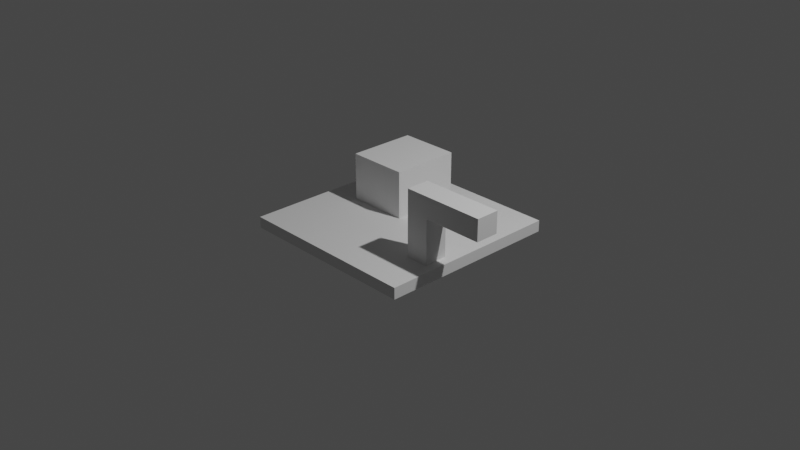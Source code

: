 # Source: Station.blend  (saved by Blender 2.91.10; exported with 4.5.12 LTS)
import bpy
from mathutils import Matrix  # noqa: F401  (used for matrix-valued properties, if any)

bpy.ops.wm.read_factory_settings(use_empty=True)
scene = bpy.context.scene
scene.name = 'Scene'

# ---- collections
col_collection = bpy.data.collections.new('Collection'); scene.collection.children.link(col_collection)

# ---- world
world_world = bpy.data.worlds.new('World'); scene.world = world_world
world_world.use_nodes = True; world_world.node_tree.nodes.clear()
_N = world_world.node_tree.nodes; _L = world_world.node_tree.links
n0 = _N.new('ShaderNodeOutputWorld'); n0.name = 'World Output'; n0.location = (300, 300)
n1 = _N.new('ShaderNodeBackground'); n1.name = 'Background'; n1.location = (10, 300)
n1.inputs[0].default_value = (0.05088, 0.05088, 0.05088, 1.0)
_L.new(n1.outputs[0], n0.inputs[0])
n0.is_active_output = True
world_world.color = (0.05088, 0.05088, 0.05088)
world_world.use_sun_shadow = False
world_world.sun_shadow_jitter_overblur = 0.0

# ---- cameras
cam_camera = bpy.data.cameras.new('Camera')
cam_camera.clip_end = 100.0
cam_camera.ortho_scale = 7.314

# ---- lights
light_light = bpy.data.lights.new('Light', 'POINT')
light_light.transmission_factor = 0.0
light_light.energy = 1000.0
light_light.shadow_soft_size = 0.1
light_light.shadow_maximum_resolution = 0.006
light_light.use_absolute_resolution = True

# ---- meshes
me_plane_025 = bpy.data.meshes.new('Plane.025')
me_plane_025.from_pydata([(-1.0, -1.0, 0.0), (1.0, -1.0, 0.0), (-1.0, 1.0, 0.0), (1.0, 1.0, 0.0), (-1.0, -1.0, -0.1219), (1.0, -1.0, -0.1219), (-1.0, 1.0, -0.1219), (1.0, 1.0, -0.1219), (-1.0, 0.0, 0.0), (1.0, 0.0, 0.0), (-1.0, 0.0, -0.1219), (1.0, 0.0, -0.1219), (0.0, -1.0, 0.0), (0.0, 1.0, 0.0), (0.0, -1.0, -0.1219), (0.0, 1.0, -0.1219), (0.0, 0.0, -0.1219), (0.0, 0.0, 0.0), (-0.6556, 1.0, 0.0), (-0.6556, 1.0, -0.1219), (-0.6556, 0.0, -0.1219), (-0.6556, -1.0, 0.0), (-0.6556, -1.0, -0.1219), (-0.6556, 0.0, 0.0), (1.0, 0.7409, 0.0), (1.0, 0.7409, -0.1219), (-1.0, 0.7409, 0.0), (-1.0, 0.7409, -0.1219), (0.0, 0.7409, -0.1219), (0.0, 0.7409, 0.0), (-0.6556, 0.7409, 0.0), (-0.6556, 0.7409, -0.1219), (0.6483, -0.5, 0.0), (0.6483, -0.25, 0.4817), (0.6483, -0.5, 0.4817), (0.8983, -0.25, 0.4817), (0.8983, -0.5, 0.4817), (-0.6556, 0.7409, 0.513), (0.0, 0.7409, 0.513), (0.0, 0.0, 0.513), (-0.6556, 0.0, 0.513), (0.8983, -1.0, 0.0), (0.8983, -1.0, -0.1219), (0.8983, 0.0, 0.0), (0.8983, 1.0, 0.0), (0.8983, 1.0, -0.1219), (0.8983, 0.0, -0.1219), (0.8983, 0.7409, -0.1219), (0.8983, 0.7409, 0.0), (-1.0, -0.5, 0.0), (-1.0, -0.5, -0.1219), (1.0, -0.5, 0.0), (1.0, -0.5, -0.1219), (0.0, -0.5, 0.0), (0.0, -0.5, -0.1219), (-0.6556, -0.5, -0.1219), (-0.6556, -0.5, 0.0), (0.8983, -0.5, 0.0), (0.8983, -0.5, -0.1219), (1.0, -0.25, 0.0), (1.0, -0.25, -0.1219), (0.0, -0.25, -0.1219), (-0.6556, -0.25, -0.1219), (0.8983, -0.25, -0.1219), (-1.0, -0.25, 0.0), (-1.0, -0.25, -0.1219), (0.0, -0.25, 0.0), (-0.6556, -0.25, 0.0), (0.8983, -0.25, 0.0), (0.6483, 1.0, 0.0), (0.6483, 1.0, -0.1219), (0.6483, 0.0, -0.1219), (0.6483, 0.7409, -0.1219), (0.6483, -1.0, 0.0), (0.6483, -1.0, -0.1219), (0.6483, 0.0, 0.0), (0.6483, 0.7409, 0.0), (0.6483, -0.5, -0.1219), (0.6483, -0.5, 0.0), (0.6483, -0.25, -0.1219), (0.6483, -0.25, 0.0), (0.8983, -0.25, 0.7103), (0.6483, -0.25, 0.7103), (0.8983, -0.5, 0.7103), (0.6483, -0.5, 0.7103), (1.53, -0.5, 0.4817), (1.53, -0.25, 0.4817), (1.53, -0.5, 0.7103), (1.53, -0.25, 0.7103)], [(78, 32)], [(48, 44, 3, 24), (47, 25, 7, 45), (18, 2, 6, 19), (41, 1, 5, 42), (24, 3, 7, 25), (49, 0, 4, 50), (26, 8, 10, 27), (59, 9, 11, 60), (63, 60, 11, 46), (68, 43, 9, 59), (67, 23, 17, 66), (62, 61, 16, 20), (21, 12, 14, 22), (69, 13, 15, 70), (31, 28, 15, 19), (30, 18, 13, 29), (26, 2, 18, 30), (27, 31, 19, 6), (0, 21, 22, 4), (65, 62, 20, 10), (64, 8, 23, 67), (13, 18, 19, 15), (10, 20, 31, 27), (8, 26, 30, 23), (17, 23, 40, 39), (2, 26, 27, 6), (9, 24, 25, 11), (46, 11, 25, 47), (43, 48, 24, 9), (63, 79, 33, 35), (33, 34, 84, 82), (23, 30, 37, 40), (30, 29, 38, 37), (20, 16, 28, 31), (40, 37, 38, 39), (79, 77, 34, 33), (29, 17, 39, 38), (75, 76, 48, 43), (71, 46, 47, 72), (3, 44, 45, 7), (80, 75, 43, 68), (79, 63, 46, 71), (73, 41, 42, 74), (72, 47, 45, 70), (76, 69, 44, 48), (74, 42, 58, 77), (73, 78, 57, 41), (0, 49, 56, 21), (4, 22, 55, 50), (22, 14, 54, 55), (21, 56, 53, 12), (41, 57, 51, 1), (42, 5, 52, 58), (1, 51, 52, 5), (64, 49, 50, 65), (8, 64, 65, 10), (77, 58, 36, 34), (58, 63, 35, 36), (49, 64, 67, 56), (50, 55, 62, 65), (55, 54, 61, 62), (56, 67, 66, 53), (57, 68, 59, 51), (58, 52, 60, 63), (51, 59, 60, 52), (53, 66, 80, 78), (54, 77, 79, 61), (12, 53, 78, 73), (14, 74, 77, 54), (29, 13, 69, 76), (28, 72, 70, 15), (12, 73, 74, 14), (61, 79, 71, 16), (66, 17, 75, 80), (16, 71, 72, 28), (17, 29, 76, 75), (44, 69, 70, 45), (84, 83, 81, 82), (35, 33, 82, 81), (34, 36, 83, 84), (83, 36, 85, 87), (85, 86, 88, 87), (81, 83, 87, 88), (36, 35, 86, 85), (35, 81, 88, 86), (77, 58, 63, 79)])
_uv = me_plane_025.uv_layers.new(name='UVMap')
_uv.uv.foreach_set('vector', [0.75, 0.8704, 0.75, 1.0, 1.0, 1.0, 1.0, 0.8704, 0.75, 0.8704, 1.0, 0.8704, 1.0, 1.0, 0.75, 1.0, 0.1722, 1.0, 0.0, 1.0, 0.0, 1.0, 0.1722, 1.0, 0.75, 0.0, 1.0, 0.0, 1.0, 0.0, 0.75, 0.0, 1.0, 0.8704, 1.0, 1.0, 1.0, 1.0, 1.0, 0.8704, 0.0, 0.25, 0.0, 0.0, 0.0, 0.0, 0.0, 0.25, 0.0, 0.8704, 0.0, 0.5, 0.0, 0.5, 0.0, 0.8704, 1.0, 0.375, 1.0, 0.5, 1.0, 0.5, 1.0, 0.375, 0.75, 0.375, 1.0, 0.375, 1.0, 0.5, 0.75, 0.5, 0.75, 0.375, 0.75, 0.5, 1.0, 0.5, 1.0, 0.375, 0.1722, 0.375, 0.1722, 0.5, 0.5, 0.5, 0.5, 0.375, 0.1722, 0.375, 0.5, 0.375, 0.5, 0.5, 0.1722, 0.5, 0.1722, 0.0, 0.5, 0.0, 0.5, 0.0, 0.1722, 0.0, 0.625, 1.0, 0.5, 1.0, 0.5, 1.0, 0.625, 1.0, 0.1722, 0.8704, 0.5, 0.8704, 0.5, 1.0, 0.1722, 1.0, 0.1722, 0.8704, 0.1722, 1.0, 0.5, 1.0, 0.5, 0.8704, 0.0, 0.8704, 0.0, 1.0, 0.1722, 1.0, 0.1722, 0.8704, 0.0, 0.8704, 0.1722, 0.8704, 0.1722, 1.0, 0.0, 1.0, 0.0, 0.0, 0.1722, 0.0, 0.1722, 0.0, 0.0, 0.0, 0.0, 0.375, 0.1722, 0.375, 0.1722, 0.5, 0.0, 0.5, 0.0, 0.375, 0.0, 0.5, 0.1722, 0.5, 0.1722, 0.375, 0.5, 1.0, 0.1722, 1.0, 0.1722, 1.0, 0.5, 1.0, 0.0, 0.5, 0.1722, 0.5, 0.1722, 0.8704, 0.0, 0.8704, 0.0, 0.5, 0.0, 0.8704, 0.1722, 0.8704, 0.1722, 0.5, 0.5, 0.5, 0.1722, 0.5, 0.1722, 0.5, 0.5, 0.5, 0.0, 1.0, 0.0, 0.8704, 0.0, 0.8704, 0.0, 1.0, 1.0, 0.5, 1.0, 0.8704, 1.0, 0.8704, 1.0, 0.5, 0.75, 0.5, 1.0, 0.5, 1.0, 0.8704, 0.75, 0.8704, 0.75, 0.5, 0.75, 0.8704, 1.0, 0.8704, 1.0, 0.5, 0.75, 0.375, 0.625, 0.375, 0.625, 0.375, 0.75, 0.375, 0.625, 0.375, 0.625, 0.25, 0.625, 0.25, 0.625, 0.375, 0.1722, 0.5, 0.1722, 0.8704, 0.1722, 0.8704, 0.1722, 0.5, 0.1722, 0.8704, 0.5, 0.8704, 0.5, 0.8704, 0.1722, 0.8704, 0.1722, 0.5, 0.5, 0.5, 0.5, 0.8704, 0.1722, 0.8704, 0.1722, 0.5, 0.1722, 0.8704, 0.5, 0.8704, 0.5, 0.5, 0.625, 0.375, 0.625, 0.25, 0.625, 0.25, 0.625, 0.375, 0.5, 0.8704, 0.5, 0.5, 0.5, 0.5, 0.5, 0.8704, 0.625, 0.5, 0.625, 0.8704, 0.75, 0.8704, 0.75, 0.5, 0.625, 0.5, 0.75, 0.5, 0.75, 0.8704, 0.625, 0.8704, 1.0, 1.0, 0.75, 1.0, 0.75, 1.0, 1.0, 1.0, 0.625, 0.375, 0.625, 0.5, 0.75, 0.5, 0.75, 0.375, 0.625, 0.375, 0.75, 0.375, 0.75, 0.5, 0.625, 0.5, 0.625, 0.0, 0.75, 0.0, 0.75, 0.0, 0.625, 0.0, 0.625, 0.8704, 0.75, 0.8704, 0.75, 1.0, 0.625, 1.0, 0.625, 0.8704, 0.625, 1.0, 0.75, 1.0, 0.75, 0.8704, 0.625, 0.0, 0.75, 0.0, 0.75, 0.25, 0.625, 0.25, 0.625, 0.0, 0.625, 0.25, 0.75, 0.25, 0.75, 0.0, 0.0, 0.0, 0.0, 0.25, 0.1722, 0.25, 0.1722, 0.0, 0.0, 0.0, 0.1722, 0.0, 0.1722, 0.25, 0.0, 0.25, 0.1722, 0.0, 0.5, 0.0, 0.5, 0.25, 0.1722, 0.25, 0.1722, 0.0, 0.1722, 0.25, 0.5, 0.25, 0.5, 0.0, 0.75, 0.0, 0.75, 0.25, 1.0, 0.25, 1.0, 0.0, 0.75, 0.0, 1.0, 0.0, 1.0, 0.25, 0.75, 0.25, 1.0, 0.0, 1.0, 0.25, 1.0, 0.25, 1.0, 0.0, 0.0, 0.375, 0.0, 0.25, 0.0, 0.25, 0.0, 0.375, 0.0, 0.5, 0.0, 0.375, 0.0, 0.375, 0.0, 0.5, 0.625, 0.25, 0.75, 0.25, 0.75, 0.25, 0.625, 0.25, 0.75, 0.25, 0.75, 0.375, 0.75, 0.375, 0.75, 0.25, 0.0, 0.25, 0.0, 0.375, 0.1722, 0.375, 0.1722, 0.25, 0.0, 0.25, 0.1722, 0.25, 0.1722, 0.375, 0.0, 0.375, 0.1722, 0.25, 0.5, 0.25, 0.5, 0.375, 0.1722, 0.375, 0.1722, 0.25, 0.1722, 0.375, 0.5, 0.375, 0.5, 0.25, 0.75, 0.25, 0.75, 0.375, 1.0, 0.375, 1.0, 0.25, 0.75, 0.25, 1.0, 0.25, 1.0, 0.375, 0.75, 0.375, 1.0, 0.25, 1.0, 0.375, 1.0, 0.375, 1.0, 0.25, 0.5, 0.25, 0.5, 0.375, 0.625, 0.375, 0.625, 0.25, 0.5, 0.25, 0.625, 0.25, 0.625, 0.375, 0.5, 0.375, 0.5, 0.0, 0.5, 0.25, 0.625, 0.25, 0.625, 0.0, 0.5, 0.0, 0.625, 0.0, 0.625, 0.25, 0.5, 0.25, 0.5, 0.8704, 0.5, 1.0, 0.625, 1.0, 0.625, 0.8704, 0.5, 0.8704, 0.625, 0.8704, 0.625, 1.0, 0.5, 1.0, 0.5, 0.0, 0.625, 0.0, 0.625, 0.0, 0.5, 0.0, 0.5, 0.375, 0.625, 0.375, 0.625, 0.5, 0.5, 0.5, 0.5, 0.375, 0.5, 0.5, 0.625, 0.5, 0.625, 0.375, 0.5, 0.5, 0.625, 0.5, 0.625, 0.8704, 0.5, 0.8704, 0.5, 0.5, 0.5, 0.8704, 0.625, 0.8704, 0.625, 0.5, 0.75, 1.0, 0.625, 1.0, 0.625, 1.0, 0.75, 1.0, 0.625, 0.25, 0.75, 0.25, 0.75, 0.375, 0.625, 0.375, 0.75, 0.375, 0.625, 0.375, 0.625, 0.375, 0.75, 0.375, 0.625, 0.25, 0.75, 0.25, 0.75, 0.25, 0.625, 0.25, 0.75, 0.25, 0.75, 0.25, 0.75, 0.25, 0.75, 0.25, 0.75, 0.25, 0.75, 0.375, 0.75, 0.375, 0.75, 0.25, 0.75, 0.375, 0.75, 0.25, 0.75, 0.25, 0.75, 0.375, 0.75, 0.25, 0.75, 0.375, 0.75, 0.375, 0.75, 0.25, 0.75, 0.375, 0.75, 0.375, 0.75, 0.375, 0.75, 0.375, 0.0, 0.0, 0.0, 0.0, 0.0, 0.0, 0.0, 0.0])
me_plane_025.use_remesh_fix_poles = True
me_plane_025.use_remesh_preserve_attributes = False
me_plane_025.use_mirror_vertex_groups = False
me_plane_025.update()

# ---- objects
ob_light = bpy.data.objects.new('Light', light_light)
ob_camera = bpy.data.objects.new('Camera', cam_camera)
ob_plane = bpy.data.objects.new('Plane', me_plane_025)

# ---- transforms, parenting, visibility, modifiers, constraints
ob_light.location = (4.076, 1.005, 5.904)
ob_light.rotation_euler = (0.6503, 0.05522, 1.866)
ob_light.lock_rotations_4d = False
ob_light.empty_display_type = 'ARROWS'
ob_light.color = (0.0, 0.0, 0.0, 0.0)
ob_light.lineart.crease_threshold = 0.0
ob_camera.location = (7.359, -6.926, 4.958)
ob_camera.rotation_euler = (1.109, 0.0, 0.8149)
ob_camera.lock_rotations_4d = False
ob_camera.empty_display_type = 'ARROWS'
ob_camera.color = (0.0, 0.0, 0.0, 0.0)
ob_camera.display_type = 'WIRE'
ob_camera.lineart.crease_threshold = 0.0
ob_plane.location = (0.0, 0.0, 0.0)
ob_plane.lineart.crease_threshold = 0.0

# ---- collection membership
col_collection.objects.link(ob_light)
col_collection.objects.link(ob_camera)
col_collection.objects.link(ob_plane)

# ---- scene / render settings (as saved in the file)
scene.camera = ob_camera
scene.frame_start = 1; scene.frame_end = 250; scene.frame_set(40)
scene.render.engine = 'BLENDER_EEVEE_NEXT'
scene.cycles.use_denoising = False
scene.cycles.samples = 128
scene.cycles.sampling_pattern = 'TABULATED_SOBOL'
scene.cycles.use_adaptive_sampling = False
scene.cycles.use_light_tree = False
scene.view_settings.view_transform = 'Filmic'
bpy.context.view_layer.update()
